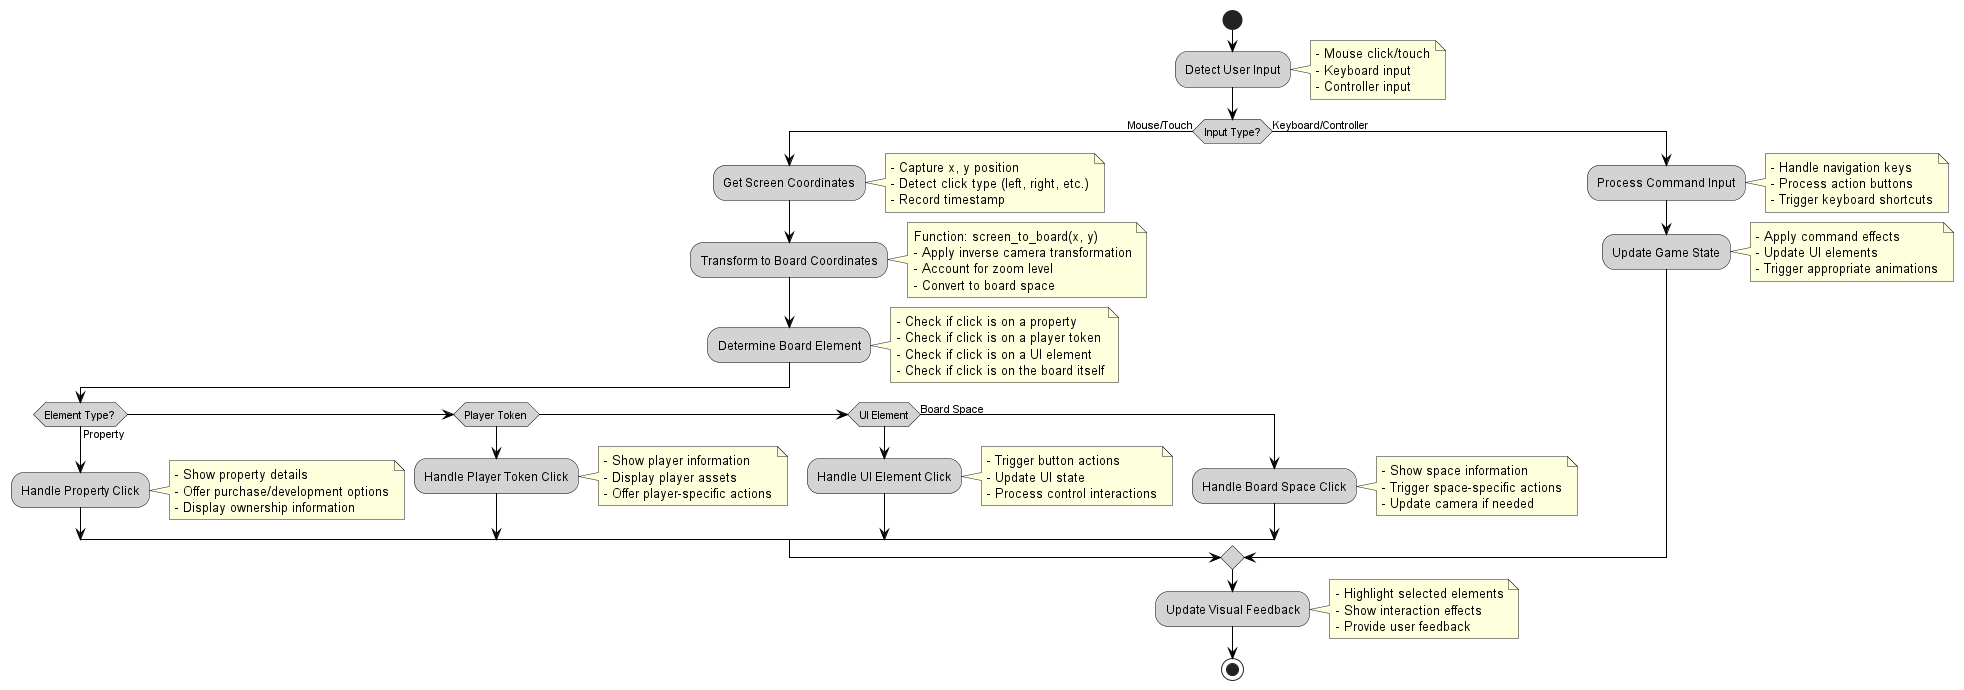

The diagram above was rendered by PlantUML. Its source (embedded in the PNG):
@startuml
skinparam backgroundColor white
skinparam activityBorderColor black
skinparam activityBackgroundColor lightGray
skinparam arrowColor black

start

:Detect User Input;
note right
  - Mouse click/touch
  - Keyboard input
  - Controller input
end note

if (Input Type?) then (Mouse/Touch)
  :Get Screen Coordinates;
  note right
    - Capture x, y position
    - Detect click type (left, right, etc.)
    - Record timestamp
  end note

  :Transform to Board Coordinates;
  note right
    Function: screen_to_board(x, y)
    - Apply inverse camera transformation
    - Account for zoom level
    - Convert to board space
  end note

  :Determine Board Element;
  note right
    - Check if click is on a property
    - Check if click is on a player token
    - Check if click is on a UI element
    - Check if click is on the board itself
  end note

  if (Element Type?) then (Property)
    :Handle Property Click;
    note right
      - Show property details
      - Offer purchase/development options
      - Display ownership information
    end note
  else if (Player Token)
    :Handle Player Token Click;
    note right
      - Show player information
      - Display player assets
      - Offer player-specific actions
    end note
  else if (UI Element)
    :Handle UI Element Click;
    note right
      - Trigger button actions
      - Update UI state
      - Process control interactions
    end note
  else (Board Space)
    :Handle Board Space Click;
    note right
      - Show space information
      - Trigger space-specific actions
      - Update camera if needed
    end note
  endif
else (Keyboard/Controller)
  :Process Command Input;
  note right
    - Handle navigation keys
    - Process action buttons
    - Trigger keyboard shortcuts
  end note

  :Update Game State;
  note right
    - Apply command effects
    - Update UI elements
    - Trigger appropriate animations
  end note
endif

:Update Visual Feedback;
note right
  - Highlight selected elements
  - Show interaction effects
  - Provide user feedback
end note

stop

@enduml